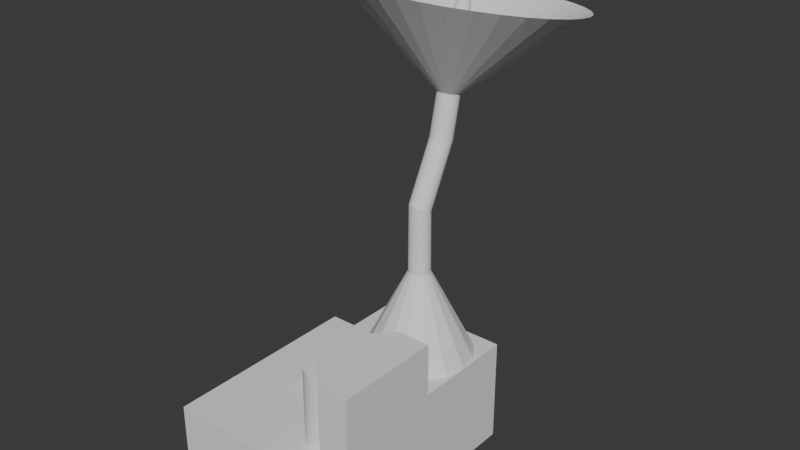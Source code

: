 # Source: Transmitter.blend  (saved by Blender 4.1.23; exported with 4.5.12 LTS)
import bpy
from mathutils import Matrix  # noqa: F401  (used for matrix-valued properties, if any)

bpy.ops.wm.read_factory_settings(use_empty=True)
scene = bpy.context.scene
scene.name = 'Scene'

# ---- collections
col_collection = bpy.data.collections.new('Collection'); scene.collection.children.link(col_collection)

# ---- world
world_world = bpy.data.worlds.new('World'); scene.world = world_world
world_world.use_nodes = True; world_world.node_tree.nodes.clear()
_N = world_world.node_tree.nodes; _L = world_world.node_tree.links
n0 = _N.new('ShaderNodeOutputWorld'); n0.name = 'World Output'; n0.location = (300, 300)
n1 = _N.new('ShaderNodeBackground'); n1.name = 'Background'; n1.location = (10, 300)
n1.inputs[0].default_value = (0.05088, 0.05088, 0.05088, 1.0)
_L.new(n1.outputs[0], n0.inputs[0])
n0.is_active_output = True
world_world.color = (0.05088, 0.05088, 0.05088)
world_world.use_sun_shadow = False
world_world.sun_shadow_jitter_overblur = 0.0

# ---- meshes
me_cube_001 = bpy.data.meshes.new('Cube.001')
me_cube_001.from_pydata([(-1.0, -1.0, 0.0), (-1.0, -1.0, 0.5), (-1.0, 1.0, 0.0), (-1.0, 1.0, 0.5), (1.0, -1.0, 0.0), (1.0, -1.0, 0.5), (1.0, 1.0, 0.0), (1.0, 1.0, 0.5), (-1.0, 0.0, 0.5), (0.0, 1.0, 0.5), (1.0, 0.0, 0.5), (0.0, -1.0, 0.5), (0.0, 0.0, 0.5), (0.0, 1.0, 1.0), (1.0, 1.0, 1.0), (1.0, 0.0, 1.0), (0.0, 0.0, 1.0), (0.7, -1.0, 0.5), (0.7, 0.0, 0.5), (1.0, 0.0, 1.5), (1.0, -1.0, 1.5), (0.7, 0.0, 1.5), (0.7, -1.0, 1.5), (0.7, -1.0, 1.3), (0.7, 0.0, 1.3), (1.0, 0.0, 1.3), (1.0, -1.0, 1.3), (0.2, -0.5, 1.5), (0.2, -0.5, 1.3), (0.5, 1.0, 1.0), (0.6913, 0.9619, 1.0), (0.8536, 0.8536, 1.0), (0.9619, 0.6913, 1.0), (1.0, 0.5, 1.0), (0.9619, 0.3087, 1.0), (0.8536, 0.1464, 1.0), (0.6913, 0.03806, 1.0), (0.5, 0.0, 1.0), (0.3087, 0.03806, 1.0), (0.1464, 0.1464, 1.0), (0.03806, 0.3087, 1.0), (0.0, 0.5, 1.0), (0.03806, 0.6913, 1.0), (0.1464, 0.8536, 1.0), (0.3087, 0.9619, 1.0), (0.5, 0.5, 1.7), (0.5, 1.0, 1.0), (0.6913, 0.9619, 1.0), (0.8536, 0.8536, 1.0), (0.9619, 0.6913, 1.0), (1.0, 0.5, 1.0), (0.9619, 0.3087, 1.0), (0.8536, 0.1464, 1.0), (0.6913, 0.03806, 1.0), (0.5, 0.0, 1.0), (0.3087, 0.03806, 1.0), (0.1464, 0.1464, 1.0), (0.03806, 0.3087, 1.0), (0.0, 0.5, 1.0), (0.03806, 0.6913, 1.0), (0.1464, 0.8536, 1.0), (0.3087, 0.9619, 1.0), (0.5383, 0.5924, 1.8), (0.6913, 0.9619, 1.0), (0.5, 0.6, 1.8), (0.5, 1.0, 1.0), (0.5707, 0.5707, 1.8), (0.8536, 0.8536, 1.0), (0.5924, 0.5383, 1.8), (0.9619, 0.6913, 1.0), (0.6, 0.5, 1.8), (1.0, 0.5, 1.0), (0.5924, 0.4617, 1.8), (0.9619, 0.3087, 1.0), (0.5707, 0.4293, 1.8), (0.8536, 0.1464, 1.0), (0.5383, 0.4076, 1.8), (0.6913, 0.03806, 1.0), (0.5, 0.4, 1.8), (0.5, 0.0, 1.0), (0.4617, 0.4076, 1.8), (0.3087, 0.03806, 1.0), (0.4293, 0.4293, 1.8), (0.1464, 0.1464, 1.0), (0.4076, 0.4617, 1.8), (0.03806, 0.3087, 1.0), (0.4, 0.5, 1.8), (0.0, 0.5, 1.0), (0.4076, 0.5383, 1.8), (0.03806, 0.6913, 1.0), (0.4293, 0.5707, 1.8), (0.1464, 0.8536, 1.0), (0.4617, 0.5924, 1.8), (0.3087, 0.9619, 1.0)], [], [(0, 1, 8, 3, 2), (2, 3, 9, 7, 6), (6, 7, 10, 5, 4), (4, 5, 17, 11, 1, 0), (2, 6, 4, 0), (12, 8, 1, 11), (18, 12, 11, 17), (9, 12, 16, 13), (9, 3, 8, 12), (14, 13, 16, 15), (12, 18, 10, 15, 16), (10, 7, 14, 15), (7, 9, 13, 14), (19, 21, 27, 22, 20), (25, 24, 21, 19), (23, 26, 20, 22), (26, 25, 19, 20), (5, 10, 25, 26), (17, 5, 26, 23), (10, 18, 24, 25), (17, 23, 24, 18), (28, 23, 22, 27), (24, 28, 27, 21), (28, 24, 23), (65, 46, 47, 63), (63, 47, 48, 67), (67, 48, 49, 69), (69, 49, 50, 71), (71, 50, 51, 73), (73, 51, 52, 75), (75, 52, 53, 77), (77, 53, 54, 79), (79, 54, 55, 81), (81, 55, 56, 83), (83, 56, 57, 85), (85, 57, 58, 87), (87, 58, 59, 89), (89, 59, 60, 91), (29, 30, 31, 32, 33, 34, 35, 36, 37, 38, 39, 40, 41, 42, 43, 44), (91, 60, 61, 93), (93, 61, 46, 65), (46, 64, 62, 47), (47, 62, 66, 48), (48, 66, 68, 49), (49, 68, 70, 50), (50, 70, 72, 51), (51, 72, 74, 52), (52, 74, 76, 53), (53, 76, 78, 54), (54, 78, 80, 55), (55, 80, 82, 56), (56, 82, 84, 57), (57, 84, 86, 58), (58, 86, 88, 59), (59, 88, 90, 60), (60, 90, 92, 61), (61, 92, 64, 46), (62, 45, 66), (29, 65, 63, 30), (44, 93, 65, 29), (64, 45, 62), (66, 45, 68), (30, 63, 67, 31), (68, 45, 70), (31, 67, 69, 32), (70, 45, 72), (32, 69, 71, 33), (72, 45, 74), (33, 71, 73, 34), (74, 45, 76), (34, 73, 75, 35), (76, 45, 78), (35, 75, 77, 36), (78, 45, 80), (36, 77, 79, 37), (80, 45, 82), (37, 79, 81, 38), (82, 45, 84), (38, 81, 83, 39), (84, 45, 86), (39, 83, 85, 40), (86, 45, 88), (40, 85, 87, 41), (88, 45, 90), (41, 87, 89, 42), (90, 45, 92), (42, 89, 91, 43), (92, 45, 64), (43, 91, 93, 44)])
_uv = me_cube_001.uv_layers.new(name='UVMap')
_uv.uv.foreach_set('vector', [0.375, 0.0, 0.625, 0.0, 0.625, 0.125, 0.625, 0.25, 0.375, 0.25, 0.375, 0.25, 0.625, 0.25, 0.625, 0.375, 0.625, 0.5, 0.375, 0.5, 0.375, 0.5, 0.625, 0.5, 0.625, 0.625, 0.625, 0.75, 0.375, 0.75, 0.375, 0.75, 0.625, 0.75, 0.625, 0.8125, 0.625, 0.875, 0.625, 1.0, 0.375, 1.0, 0.125, 0.5, 0.375, 0.5, 0.375, 0.75, 0.125, 0.75, 0.75, 0.625, 0.875, 0.625, 0.875, 0.75, 0.75, 0.75, 0.6875, 0.625, 0.75, 0.625, 0.75, 0.75, 0.6875, 0.75, 0.75, 0.5, 0.75, 0.625, 0.75, 0.625, 0.75, 0.5, 0.75, 0.5, 0.875, 0.5, 0.875, 0.625, 0.75, 0.625, 0.625, 0.5, 0.75, 0.5, 0.75, 0.625, 0.625, 0.625, 0.75, 0.625, 0.6875, 0.625, 0.625, 0.625, 0.625, 0.625, 0.75, 0.625, 0.625, 0.625, 0.625, 0.5, 0.625, 0.5, 0.625, 0.625, 0.625, 0.5, 0.625, 0.375, 0.625, 0.375, 0.625, 0.5, 0.625, 0.625, 0.6875, 0.625, 0.6875, 0.6875, 0.6875, 0.75, 0.625, 0.75, 0.625, 0.625, 0.6875, 0.625, 0.6875, 0.625, 0.625, 0.625, 0.625, 0.8125, 0.625, 0.75, 0.625, 0.75, 0.625, 0.8125, 0.625, 0.75, 0.625, 0.625, 0.625, 0.625, 0.625, 0.75, 0.625, 0.75, 0.625, 0.625, 0.625, 0.625, 0.625, 0.75, 0.625, 0.8125, 0.625, 0.75, 0.625, 0.75, 0.625, 0.8125, 0.625, 0.625, 0.6875, 0.625, 0.6875, 0.625, 0.625, 0.625, 0.625, 0.8125, 0.625, 0.8125, 0.6875, 0.625, 0.6875, 0.625, 0.6875, 0.6875, 0.6875, 0.75, 0.6875, 0.75, 0.6875, 0.6875, 0.6875, 0.625, 0.6875, 0.6875, 0.6875, 0.6875, 0.6875, 0.625, 0.6875, 0.6875, 0.6875, 0.625, 0.6875, 0.75, 0.25, 0.49, 0.25, 0.49, 0.3418, 0.4717, 0.3418, 0.4717, 0.3418, 0.4717, 0.3418, 0.4717, 0.4197, 0.4197, 0.4197, 0.4197, 0.4197, 0.4197, 0.4197, 0.4197, 0.4717, 0.3418, 0.4717, 0.3418, 0.4717, 0.3418, 0.4717, 0.3418, 0.49, 0.25, 0.49, 0.25, 0.49, 0.25, 0.49, 0.25, 0.4717, 0.1582, 0.4717, 0.1582, 0.4717, 0.1582, 0.4717, 0.1582, 0.4197, 0.08029, 0.4197, 0.08029, 0.4197, 0.08029, 0.4197, 0.08029, 0.3418, 0.02827, 0.3418, 0.02827, 0.3418, 0.02827, 0.3418, 0.02827, 0.25, 0.01, 0.25, 0.01, 0.25, 0.01, 0.25, 0.01, 0.1582, 0.02827, 0.1582, 0.02827, 0.1582, 0.02827, 0.1582, 0.02827, 0.08029, 0.08029, 0.08029, 0.08029, 0.08029, 0.08029, 0.08029, 0.08029, 0.02827, 0.1582, 0.02827, 0.1582, 0.02827, 0.1582, 0.02827, 0.1582, 0.01, 0.25, 0.01, 0.25, 0.01, 0.25, 0.01, 0.25, 0.02827, 0.3418, 0.02827, 0.3418, 0.02827, 0.3418, 0.02827, 0.3418, 0.08029, 0.4197, 0.08029, 0.4197, 0.75, 0.49, 0.8418, 0.4717, 0.9197, 0.4197, 0.9717, 0.3418, 0.99, 0.25, 0.9717, 0.1582, 0.9197, 0.08029, 0.8418, 0.02827, 0.75, 0.01, 0.6582, 0.02827, 0.5803, 0.08029, 0.5283, 0.1582, 0.51, 0.25, 0.5283, 0.3418, 0.5803, 0.4197, 0.6582, 0.4717, 0.08029, 0.4197, 0.08029, 0.4197, 0.1582, 0.4717, 0.1582, 0.4717, 0.1582, 0.4717, 0.1582, 0.4717, 0.25, 0.49, 0.25, 0.49, 0.25, 0.49, 0.25, 0.298, 0.2684, 0.2943, 0.3418, 0.4717, 0.3418, 0.4717, 0.2684, 0.2943, 0.2839, 0.2839, 0.4197, 0.4197, 0.4197, 0.4197, 0.2839, 0.2839, 0.2943, 0.2684, 0.4717, 0.3418, 0.4717, 0.3418, 0.2943, 0.2684, 0.298, 0.25, 0.49, 0.25, 0.49, 0.25, 0.298, 0.25, 0.2943, 0.2316, 0.4717, 0.1582, 0.4717, 0.1582, 0.2943, 0.2316, 0.2839, 0.2161, 0.4197, 0.08029, 0.4197, 0.08029, 0.2839, 0.2161, 0.2684, 0.2057, 0.3418, 0.02827, 0.3418, 0.02827, 0.2684, 0.2057, 0.25, 0.202, 0.25, 0.01, 0.25, 0.01, 0.25, 0.202, 0.2316, 0.2057, 0.1582, 0.02827, 0.1582, 0.02827, 0.2316, 0.2057, 0.2161, 0.2161, 0.08029, 0.08029, 0.08029, 0.08029, 0.2161, 0.2161, 0.2057, 0.2316, 0.02827, 0.1582, 0.02827, 0.1582, 0.2057, 0.2316, 0.202, 0.25, 0.01, 0.25, 0.01, 0.25, 0.202, 0.25, 0.2057, 0.2684, 0.02827, 0.3418, 0.02827, 0.3418, 0.2057, 0.2684, 0.2161, 0.2839, 0.08029, 0.4197, 0.08029, 0.4197, 0.2161, 0.2839, 0.2316, 0.2943, 0.1582, 0.4717, 0.1582, 0.4717, 0.2316, 0.2943, 0.25, 0.298, 0.25, 0.49, 0.2684, 0.2943, 0.25, 0.25, 0.2839, 0.2839, 0.75, 0.49, 0.75, 0.49, 0.8418, 0.4717, 0.8418, 0.4717, 0.6582, 0.4717, 0.6582, 0.4717, 0.75, 0.49, 0.75, 0.49, 0.25, 0.298, 0.25, 0.25, 0.2684, 0.2943, 0.2839, 0.2839, 0.25, 0.25, 0.2943, 0.2684, 0.8418, 0.4717, 0.8418, 0.4717, 0.9197, 0.4197, 0.9197, 0.4197, 0.2943, 0.2684, 0.25, 0.25, 0.298, 0.25, 0.9197, 0.4197, 0.9197, 0.4197, 0.9717, 0.3418, 0.9717, 0.3418, 0.298, 0.25, 0.25, 0.25, 0.2943, 0.2316, 0.9717, 0.3418, 0.9717, 0.3418, 0.99, 0.25, 0.99, 0.25, 0.2943, 0.2316, 0.25, 0.25, 0.2839, 0.2161, 0.99, 0.25, 0.99, 0.25, 0.9717, 0.1582, 0.9717, 0.1582, 0.2839, 0.2161, 0.25, 0.25, 0.2684, 0.2057, 0.9717, 0.1582, 0.9717, 0.1582, 0.9197, 0.08029, 0.9197, 0.08029, 0.2684, 0.2057, 0.25, 0.25, 0.25, 0.202, 0.9197, 0.08029, 0.9197, 0.08029, 0.8418, 0.02827, 0.8418, 0.02827, 0.25, 0.202, 0.25, 0.25, 0.2316, 0.2057, 0.8418, 0.02827, 0.8418, 0.02827, 0.75, 0.01, 0.75, 0.01, 0.2316, 0.2057, 0.25, 0.25, 0.2161, 0.2161, 0.75, 0.01, 0.75, 0.01, 0.6582, 0.02827, 0.6582, 0.02827, 0.2161, 0.2161, 0.25, 0.25, 0.2057, 0.2316, 0.6582, 0.02827, 0.6582, 0.02827, 0.5803, 0.08029, 0.5803, 0.08029, 0.2057, 0.2316, 0.25, 0.25, 0.202, 0.25, 0.5803, 0.08029, 0.5803, 0.08029, 0.5283, 0.1582, 0.5283, 0.1582, 0.202, 0.25, 0.25, 0.25, 0.2057, 0.2684, 0.5283, 0.1582, 0.5283, 0.1582, 0.51, 0.25, 0.51, 0.25, 0.2057, 0.2684, 0.25, 0.25, 0.2161, 0.2839, 0.51, 0.25, 0.51, 0.25, 0.5283, 0.3418, 0.5283, 0.3418, 0.2161, 0.2839, 0.25, 0.25, 0.2316, 0.2943, 0.5283, 0.3418, 0.5283, 0.3418, 0.5803, 0.4197, 0.5803, 0.4197, 0.2316, 0.2943, 0.25, 0.25, 0.25, 0.298, 0.5803, 0.4197, 0.5803, 0.4197, 0.6582, 0.4717, 0.6582, 0.4717])
me_cube_001.update()
me_cube_002 = bpy.data.meshes.new('Cube.002')
me_cube_002.from_pydata([(0.0, -0.5, 0.0), (0.3, -0.5, 0.5), (0.0, 0.5, 0.0), (0.3, 0.5, 0.5), (0.5, -0.5, 0.0), (0.5, -0.5, 0.5), (0.5, 0.5, 0.0), (0.5, 0.5, 0.5)], [], [(0, 1, 3, 2), (2, 3, 7, 6), (6, 7, 5, 4), (4, 5, 1, 0), (2, 6, 4, 0), (7, 3, 1, 5)])
_uv = me_cube_002.uv_layers.new(name='UVMap')
_uv.uv.foreach_set('vector', [0.375, 0.0, 0.625, 0.0, 0.625, 0.25, 0.375, 0.25, 0.375, 0.25, 0.625, 0.25, 0.625, 0.5, 0.375, 0.5, 0.375, 0.5, 0.625, 0.5, 0.625, 0.75, 0.375, 0.75, 0.375, 0.75, 0.625, 0.75, 0.625, 1.0, 0.375, 1.0, 0.125, 0.5, 0.375, 0.5, 0.375, 0.75, 0.125, 0.75, 0.625, 0.5, 0.875, 0.5, 0.875, 0.75, 0.625, 0.75])
me_cube_002.update()
me_cylinder = bpy.data.meshes.new('Cylinder')
me_cylinder.from_pydata([(0.0, 0.1, 0.0), (0.007638, 0.09071, 0.5586), (0.01951, 0.09808, 0.0), (0.02694, 0.08738, 0.5595), (0.03827, 0.09239, 0.0), (0.0452, 0.08069, 0.562), (0.05556, 0.08315, 0.0), (0.06172, 0.0709, 0.5659), (0.07071, 0.07071, 0.0), (0.07588, 0.05839, 0.5711), (0.08315, 0.05556, 0.0), (0.08711, 0.04363, 0.5775), (0.09239, 0.03827, 0.0), (0.095, 0.0272, 0.5847), (0.09808, 0.01951, 0.0), (0.09924, 0.009715, 0.5925), (0.1, 0.0, 0.0), (0.09967, -0.008139, 0.6006), (0.09808, -0.01951, 0.0), (0.09626, -0.02568, 0.6086), (0.09239, -0.03827, 0.0), (0.08916, -0.04223, 0.6163), (0.08315, -0.05556, 0.0), (0.07863, -0.05717, 0.6235), (0.07071, -0.07071, 0.0), (0.06507, -0.0699, 0.6297), (0.05556, -0.08315, 0.0), (0.04902, -0.07995, 0.6347), (0.03827, -0.09239, 0.0), (0.03108, -0.08692, 0.6384), (0.01951, -0.09808, 0.0), (0.01195, -0.09056, 0.6407), (0.0, -0.1, 0.0), (-0.007638, -0.09071, 0.6414), (-0.01951, -0.09808, 0.0), (-0.02694, -0.08738, 0.6405), (-0.03827, -0.09239, 0.0), (-0.0452, -0.08069, 0.638), (-0.05556, -0.08315, 0.0), (-0.06172, -0.0709, 0.6341), (-0.07071, -0.07071, 0.0), (-0.07588, -0.05839, 0.6289), (-0.08315, -0.05556, 0.0), (-0.08711, -0.04363, 0.6225), (-0.09239, -0.03827, 0.0), (-0.095, -0.0272, 0.6153), (-0.09808, -0.01951, 0.0), (-0.09924, -0.009715, 0.6075), (-0.1, 0.0, 0.0), (-0.09967, 0.008138, 0.5994), (-0.09808, 0.01951, 0.0), (-0.09626, 0.02568, 0.5914), (-0.09239, 0.03827, 0.0), (-0.08916, 0.04223, 0.5837), (-0.08315, 0.05556, 0.0), (-0.07863, 0.05716, 0.5765), (-0.07071, 0.07071, 0.0), (-0.06507, 0.0699, 0.5703), (-0.05556, 0.08315, 0.0), (-0.04902, 0.07995, 0.5653), (-0.03827, 0.09239, 0.0), (-0.03108, 0.08692, 0.5616), (-0.01951, 0.09808, 0.0), (-0.01195, 0.09056, 0.5593), (0.02628, 0.3472, 1.13), (0.04554, 0.3436, 1.131), (0.06371, 0.3363, 1.132), (0.08009, 0.3257, 1.134), (0.09407, 0.3122, 1.136), (0.1051, 0.2963, 1.139), (0.1128, 0.2786, 1.143), (0.1167, 0.2598, 1.147), (0.1169, 0.2406, 1.151), (0.1132, 0.2217, 1.155), (0.1059, 0.2039, 1.158), (0.09515, 0.1879, 1.162), (0.0814, 0.1743, 1.165), (0.0652, 0.1635, 1.167), (0.04716, 0.1561, 1.169), (0.02797, 0.1523, 1.17), (0.008366, 0.1522, 1.171), (-0.01089, 0.1558, 1.17), (-0.02906, 0.1631, 1.169), (-0.04545, 0.1737, 1.167), (-0.05943, 0.1872, 1.165), (-0.07045, 0.2031, 1.162), (-0.07811, 0.2208, 1.158), (-0.08209, 0.2396, 1.154), (-0.08226, 0.2588, 1.151), (-0.0786, 0.2777, 1.147), (-0.07125, 0.2955, 1.143), (-0.0605, 0.3115, 1.139), (-0.04676, 0.3251, 1.136), (-0.03055, 0.3359, 1.134), (-0.01251, 0.3433, 1.132), (0.00668, 0.3471, 1.131), (0.03351, 0.427, 1.519), (0.05276, 0.4234, 1.519), (0.07094, 0.4161, 1.521), (0.08732, 0.4055, 1.522), (0.1013, 0.392, 1.525), (0.1123, 0.3761, 1.528), (0.12, 0.3584, 1.532), (0.124, 0.3395, 1.535), (0.1241, 0.3203, 1.539), (0.1205, 0.3015, 1.543), (0.1131, 0.2837, 1.547), (0.1024, 0.2677, 1.55), (0.08863, 0.2541, 1.554), (0.07243, 0.2433, 1.556), (0.05439, 0.2359, 1.558), (0.03519, 0.232, 1.559), (0.0156, 0.232, 1.559), (-0.00366, 0.2356, 1.559), (-0.02183, 0.2429, 1.558), (-0.03822, 0.2535, 1.556), (-0.0522, 0.267, 1.553), (-0.06322, 0.2829, 1.55), (-0.07088, 0.3006, 1.547), (-0.07486, 0.3194, 1.543), (-0.07503, 0.3386, 1.539), (-0.07137, 0.3575, 1.535), (-0.06402, 0.3753, 1.531), (-0.05327, 0.3913, 1.528), (-0.03953, 0.4049, 1.525), (-0.02332, 0.4157, 1.522), (-0.005281, 0.4231, 1.521), (0.01391, 0.4269, 1.519), (0.0414, 0.5139, 1.868), (0.06356, 0.5097, 1.868), (0.08447, 0.5013, 1.869), (0.1033, 0.4891, 1.872), (0.1194, 0.4736, 1.874), (0.1321, 0.4553, 1.878), (0.1409, 0.4349, 1.882), (0.1455, 0.4132, 1.886), (0.1457, 0.3911, 1.891), (0.1415, 0.3695, 1.895), (0.133, 0.349, 1.9), (0.1206, 0.3306, 1.904), (0.1048, 0.3149, 1.907), (0.08619, 0.3025, 1.91), (0.06542, 0.294, 1.912), (0.04334, 0.2895, 1.914), (0.02078, 0.2894, 1.914), (-0.001371, 0.2936, 1.914), (-0.02228, 0.302, 1.912), (-0.04114, 0.3142, 1.91), (-0.05722, 0.3297, 1.907), (-0.06991, 0.3481, 1.904), (-0.07872, 0.3684, 1.9), (-0.0833, 0.3901, 1.895), (-0.0835, 0.4122, 1.891), (-0.07928, 0.4339, 1.886), (-0.07083, 0.4543, 1.882), (-0.05846, 0.4728, 1.878), (-0.04265, 0.4885, 1.874), (-0.024, 0.5008, 1.872), (-0.003237, 0.5094, 1.869), (0.01885, 0.5138, 1.868), (0.33, 1.459, 2.124), (0.1315, 1.497, 2.12), (0.5173, 1.384, 2.136), (0.6862, 1.275, 2.155), (0.8302, 1.136, 2.181), (0.9438, 0.9716, 2.213), (1.023, 0.7891, 2.249), (1.064, 0.5952, 2.288), (1.066, 0.3973, 2.329), (1.028, 0.203, 2.369), (0.9521, 0.01977, 2.408), (0.8413, -0.1453, 2.444), (0.6996, -0.2859, 2.476), (0.5326, -0.3966, 2.501), (0.3467, -0.4732, 2.521), (0.1489, -0.5128, 2.532), (-0.05308, -0.5137, 2.536), (-0.2515, -0.476, 2.532), (-0.4388, -0.4011, 2.52), (-0.6077, -0.292, 2.501), (-0.7517, -0.1527, 2.475), (-0.8654, 0.01135, 2.444), (-0.9443, 0.1938, 2.408), (-0.9853, 0.3878, 2.369), (-0.987, 0.5857, 2.328), (-0.9493, 0.7799, 2.287), (-0.8736, 0.9631, 2.248), (-0.7628, 1.128, 2.212), (-0.6212, 1.269, 2.181), (-0.4542, 1.38, 2.155), (-0.2682, 1.456, 2.136), (-0.07045, 1.496, 2.124), (0.2253, 1.08, 1.981), (0.0956, 1.105, 1.978), (0.3478, 1.031, 1.988), (0.4582, 0.9597, 2.001), (0.5524, 0.8686, 2.018), (0.6267, 0.7614, 2.039), (0.6782, 0.6421, 2.062), (0.7051, 0.5153, 2.088), (0.7062, 0.3859, 2.114), (0.6816, 0.2589, 2.141), (0.6321, 0.1391, 2.166), (0.5596, 0.03116, 2.19), (0.467, -0.06077, 2.21), (0.3578, -0.1332, 2.227), (0.2363, -0.1832, 2.24), (0.107, -0.2091, 2.247), (-0.02511, -0.2097, 2.25), (-0.1549, -0.1851, 2.247), (-0.2773, -0.1361, 2.24), (-0.3877, -0.06473, 2.227), (-0.4819, 0.02633, 2.21), (-0.5562, 0.1336, 2.189), (-0.6078, 0.2529, 2.166), (-0.6346, 0.3797, 2.14), (-0.6357, 0.5091, 2.114), (-0.6111, 0.6361, 2.087), (-0.5616, 0.7559, 2.062), (-0.4891, 0.8638, 2.038), (-0.3965, 0.9557, 2.018), (-0.2874, 1.028, 2.001), (-0.1658, 1.078, 1.988), (-0.03647, 1.104, 1.981), (0.04496, 0.5543, 2.508), (0.04989, 0.5534, 2.508), (0.05455, 0.5515, 2.508), (0.05874, 0.5488, 2.509), (0.06232, 0.5454, 2.509), (0.06515, 0.5413, 2.51), (0.06711, 0.5368, 2.511), (0.06813, 0.5319, 2.512), (0.06817, 0.527, 2.513), (0.06724, 0.5222, 2.514), (0.06535, 0.5176, 2.515), (0.0626, 0.5135, 2.516), (0.05908, 0.51, 2.517), (0.05493, 0.5073, 2.517), (0.05031, 0.5054, 2.518), (0.04539, 0.5044, 2.518), (0.04037, 0.5044, 2.518), (0.03544, 0.5053, 2.518), (0.03078, 0.5072, 2.518), (0.02658, 0.5099, 2.517), (0.023, 0.5133, 2.517), (0.02018, 0.5174, 2.516), (0.01822, 0.522, 2.515), (0.0172, 0.5268, 2.514), (0.01715, 0.5317, 2.513), (0.01809, 0.5365, 2.512), (0.01997, 0.5411, 2.511), (0.02273, 0.5452, 2.51), (0.02625, 0.5487, 2.509), (0.0304, 0.5514, 2.509), (0.03502, 0.5533, 2.508), (0.03994, 0.5543, 2.508)], [], [(0, 1, 3, 2), (2, 3, 5, 4), (4, 5, 7, 6), (6, 7, 9, 8), (8, 9, 11, 10), (10, 11, 13, 12), (12, 13, 15, 14), (14, 15, 17, 16), (16, 17, 19, 18), (18, 19, 21, 20), (20, 21, 23, 22), (22, 23, 25, 24), (24, 25, 27, 26), (26, 27, 29, 28), (28, 29, 31, 30), (30, 31, 33, 32), (32, 33, 35, 34), (34, 35, 37, 36), (36, 37, 39, 38), (38, 39, 41, 40), (40, 41, 43, 42), (42, 43, 45, 44), (44, 45, 47, 46), (46, 47, 49, 48), (48, 49, 51, 50), (50, 51, 53, 52), (52, 53, 55, 54), (54, 55, 57, 56), (56, 57, 59, 58), (58, 59, 61, 60), (21, 19, 73, 74), (60, 61, 63, 62), (62, 63, 1, 0), (0, 2, 4, 6, 8, 10, 12, 14, 16, 18, 20, 22, 24, 26, 28, 30, 32, 34, 36, 38, 40, 42, 44, 46, 48, 50, 52, 54, 56, 58, 60, 62), (75, 74, 106, 107), (39, 37, 82, 83), (57, 55, 91, 92), (13, 11, 69, 70), (31, 29, 78, 79), (49, 47, 87, 88), (5, 3, 65, 66), (23, 21, 74, 75), (41, 39, 83, 84), (59, 57, 92, 93), (15, 13, 70, 71), (33, 31, 79, 80), (51, 49, 88, 89), (7, 5, 66, 67), (25, 23, 75, 76), (43, 41, 84, 85), (61, 59, 93, 94), (17, 15, 71, 72), (35, 33, 80, 81), (53, 51, 89, 90), (9, 7, 67, 68), (27, 25, 76, 77), (45, 43, 85, 86), (63, 61, 94, 95), (19, 17, 72, 73), (37, 35, 81, 82), (55, 53, 90, 91), (11, 9, 68, 69), (29, 27, 77, 78), (47, 45, 86, 87), (3, 1, 64, 65), (1, 63, 95, 64), (110, 109, 173, 174), (89, 88, 120, 121), (76, 75, 107, 108), (90, 89, 121, 122), (77, 76, 108, 109), (91, 90, 122, 123), (78, 77, 109, 110), (65, 64, 96, 97), (92, 91, 123, 124), (79, 78, 110, 111), (66, 65, 97, 98), (93, 92, 124, 125), (80, 79, 111, 112), (67, 66, 98, 99), (94, 93, 125, 126), (81, 80, 112, 113), (68, 67, 99, 100), (95, 94, 126, 127), (82, 81, 113, 114), (69, 68, 100, 101), (64, 95, 127, 96), (83, 82, 114, 115), (70, 69, 101, 102), (84, 83, 115, 116), (71, 70, 102, 103), (85, 84, 116, 117), (72, 71, 103, 104), (86, 85, 117, 118), (73, 72, 104, 105), (87, 86, 118, 119), (74, 73, 105, 106), (88, 87, 119, 120), (141, 140, 236, 237), (97, 96, 161, 160), (124, 123, 187, 188), (111, 110, 174, 175), (98, 97, 160, 162), (125, 124, 188, 189), (112, 111, 175, 176), (99, 98, 162, 163), (126, 125, 189, 190), (113, 112, 176, 177), (100, 99, 163, 164), (127, 126, 190, 191), (114, 113, 177, 178), (101, 100, 164, 165), (96, 127, 191, 161), (115, 114, 178, 179), (102, 101, 165, 166), (116, 115, 179, 180), (103, 102, 166, 167), (117, 116, 180, 181), (104, 103, 167, 168), (118, 117, 181, 182), (105, 104, 168, 169), (119, 118, 182, 183), (106, 105, 169, 170), (120, 119, 183, 184), (107, 106, 170, 171), (121, 120, 184, 185), (108, 107, 171, 172), (122, 121, 185, 186), (109, 108, 172, 173), (123, 122, 186, 187), (193, 192, 160, 161), (192, 194, 162, 160), (194, 195, 163, 162), (195, 196, 164, 163), (196, 197, 165, 164), (197, 198, 166, 165), (198, 199, 167, 166), (199, 200, 168, 167), (200, 201, 169, 168), (201, 202, 170, 169), (202, 203, 171, 170), (203, 204, 172, 171), (204, 205, 173, 172), (205, 206, 174, 173), (206, 207, 175, 174), (207, 208, 176, 175), (208, 209, 177, 176), (209, 210, 178, 177), (210, 211, 179, 178), (211, 212, 180, 179), (212, 213, 181, 180), (213, 214, 182, 181), (214, 215, 183, 182), (215, 216, 184, 183), (216, 217, 185, 184), (217, 218, 186, 185), (218, 219, 187, 186), (219, 220, 188, 187), (220, 221, 189, 188), (221, 222, 190, 189), (222, 223, 191, 190), (223, 193, 161, 191), (128, 129, 192, 193), (129, 130, 194, 192), (130, 131, 195, 194), (131, 132, 196, 195), (132, 133, 197, 196), (133, 134, 198, 197), (134, 135, 199, 198), (135, 136, 200, 199), (136, 137, 201, 200), (137, 138, 202, 201), (138, 139, 203, 202), (139, 140, 204, 203), (140, 141, 205, 204), (141, 142, 206, 205), (142, 143, 207, 206), (143, 144, 208, 207), (144, 145, 209, 208), (145, 146, 210, 209), (146, 147, 211, 210), (147, 148, 212, 211), (148, 149, 213, 212), (149, 150, 214, 213), (150, 151, 215, 214), (151, 152, 216, 215), (152, 153, 217, 216), (153, 154, 218, 217), (154, 155, 219, 218), (155, 156, 220, 219), (156, 157, 221, 220), (157, 158, 222, 221), (158, 159, 223, 222), (159, 128, 193, 223), (225, 224, 255, 254, 253, 252, 251, 250, 249, 248, 247, 246, 245, 244, 243, 242, 241, 240, 239, 238, 237, 236, 235, 234, 233, 232, 231, 230, 229, 228, 227, 226), (155, 154, 250, 251), (142, 141, 237, 238), (129, 128, 224, 225), (156, 155, 251, 252), (143, 142, 238, 239), (130, 129, 225, 226), (157, 156, 252, 253), (144, 143, 239, 240), (131, 130, 226, 227), (158, 157, 253, 254), (145, 144, 240, 241), (132, 131, 227, 228), (159, 158, 254, 255), (146, 145, 241, 242), (133, 132, 228, 229), (128, 159, 255, 224), (147, 146, 242, 243), (134, 133, 229, 230), (148, 147, 243, 244), (135, 134, 230, 231), (149, 148, 244, 245), (136, 135, 231, 232), (150, 149, 245, 246), (137, 136, 232, 233), (151, 150, 246, 247), (138, 137, 233, 234), (152, 151, 247, 248), (139, 138, 234, 235), (153, 152, 248, 249), (140, 139, 235, 236), (154, 153, 249, 250)])
_uv = me_cylinder.uv_layers.new(name='UVMap')
_uv.uv.foreach_set('vector', [1.0, 0.5, 1.0, 1.0, 0.9688, 1.0, 0.9688, 0.5, 0.9688, 0.5, 0.9688, 1.0, 0.9375, 1.0, 0.9375, 0.5, 0.9375, 0.5, 0.9375, 1.0, 0.9062, 1.0, 0.9062, 0.5, 0.9062, 0.5, 0.9062, 1.0, 0.875, 1.0, 0.875, 0.5, 0.875, 0.5, 0.875, 1.0, 0.8438, 1.0, 0.8438, 0.5, 0.8438, 0.5, 0.8438, 1.0, 0.8125, 1.0, 0.8125, 0.5, 0.8125, 0.5, 0.8125, 1.0, 0.7812, 1.0, 0.7812, 0.5, 0.7812, 0.5, 0.7812, 1.0, 0.75, 1.0, 0.75, 0.5, 0.75, 0.5, 0.75, 1.0, 0.7188, 1.0, 0.7188, 0.5, 0.7188, 0.5, 0.7188, 1.0, 0.6875, 1.0, 0.6875, 0.5, 0.6875, 0.5, 0.6875, 1.0, 0.6562, 1.0, 0.6562, 0.5, 0.6562, 0.5, 0.6562, 1.0, 0.625, 1.0, 0.625, 0.5, 0.625, 0.5, 0.625, 1.0, 0.5938, 1.0, 0.5938, 0.5, 0.5938, 0.5, 0.5938, 1.0, 0.5625, 1.0, 0.5625, 0.5, 0.5625, 0.5, 0.5625, 1.0, 0.5312, 1.0, 0.5312, 0.5, 0.5312, 0.5, 0.5312, 1.0, 0.5, 1.0, 0.5, 0.5, 0.5, 0.5, 0.5, 1.0, 0.4688, 1.0, 0.4688, 0.5, 0.4688, 0.5, 0.4688, 1.0, 0.4375, 1.0, 0.4375, 0.5, 0.4375, 0.5, 0.4375, 1.0, 0.4062, 1.0, 0.4062, 0.5, 0.4062, 0.5, 0.4062, 1.0, 0.375, 1.0, 0.375, 0.5, 0.375, 0.5, 0.375, 1.0, 0.3438, 1.0, 0.3438, 0.5, 0.3438, 0.5, 0.3438, 1.0, 0.3125, 1.0, 0.3125, 0.5, 0.3125, 0.5, 0.3125, 1.0, 0.2812, 1.0, 0.2812, 0.5, 0.2812, 0.5, 0.2812, 1.0, 0.25, 1.0, 0.25, 0.5, 0.25, 0.5, 0.25, 1.0, 0.2188, 1.0, 0.2188, 0.5, 0.2188, 0.5, 0.2188, 1.0, 0.1875, 1.0, 0.1875, 0.5, 0.1875, 0.5, 0.1875, 1.0, 0.1562, 1.0, 0.1562, 0.5, 0.1562, 0.5, 0.1562, 1.0, 0.125, 1.0, 0.125, 0.5, 0.125, 0.5, 0.125, 1.0, 0.09375, 1.0, 0.09375, 0.5, 0.09375, 0.5, 0.09375, 1.0, 0.0625, 1.0, 0.0625, 0.5, 0.6875, 1.0, 0.7188, 1.0, 0.7188, 1.0, 0.6875, 1.0, 0.0625, 0.5, 0.0625, 1.0, 0.03125, 1.0, 0.03125, 0.5, 0.03125, 0.5, 0.03125, 1.0, 0.0, 1.0, 0.0, 0.5, 0.75, 0.49, 0.7968, 0.4854, 0.8418, 0.4717, 0.8833, 0.4496, 0.9197, 0.4197, 0.9496, 0.3833, 0.9717, 0.3418, 0.9854, 0.2968, 0.99, 0.25, 0.9854, 0.2032, 0.9717, 0.1582, 0.9496, 0.1167, 0.9197, 0.08029, 0.8833, 0.05045, 0.8418, 0.02827, 0.7968, 0.01461, 0.75, 0.01, 0.7032, 0.01461, 0.6582, 0.02827, 0.6167, 0.05045, 0.5803, 0.08029, 0.5504, 0.1167, 0.5283, 0.1582, 0.5146, 0.2032, 0.51, 0.25, 0.5146, 0.2968, 0.5283, 0.3418, 0.5504, 0.3833, 0.5803, 0.4197, 0.6167, 0.4496, 0.6582, 0.4717, 0.7032, 0.4854, 0.6562, 1.0, 0.6875, 1.0, 0.6875, 1.0, 0.6562, 1.0, 0.4062, 1.0, 0.4375, 1.0, 0.4375, 1.0, 0.4062, 1.0, 0.125, 1.0, 0.1562, 1.0, 0.1562, 1.0, 0.125, 1.0, 0.8125, 1.0, 0.8438, 1.0, 0.8438, 1.0, 0.8125, 1.0, 0.5312, 1.0, 0.5625, 1.0, 0.5625, 1.0, 0.5312, 1.0, 0.25, 1.0, 0.2812, 1.0, 0.2812, 1.0, 0.25, 1.0, 0.9375, 1.0, 0.9688, 1.0, 0.9688, 1.0, 0.9375, 1.0, 0.6562, 1.0, 0.6875, 1.0, 0.6875, 1.0, 0.6562, 1.0, 0.375, 1.0, 0.4062, 1.0, 0.4062, 1.0, 0.375, 1.0, 0.09375, 1.0, 0.125, 1.0, 0.125, 1.0, 0.09375, 1.0, 0.7812, 1.0, 0.8125, 1.0, 0.8125, 1.0, 0.7812, 1.0, 0.5, 1.0, 0.5312, 1.0, 0.5312, 1.0, 0.5, 1.0, 0.2188, 1.0, 0.25, 1.0, 0.25, 1.0, 0.2188, 1.0, 0.9062, 1.0, 0.9375, 1.0, 0.9375, 1.0, 0.9062, 1.0, 0.625, 1.0, 0.6562, 1.0, 0.6562, 1.0, 0.625, 1.0, 0.3438, 1.0, 0.375, 1.0, 0.375, 1.0, 0.3438, 1.0, 0.0625, 1.0, 0.09375, 1.0, 0.09375, 1.0, 0.0625, 1.0, 0.75, 1.0, 0.7812, 1.0, 0.7812, 1.0, 0.75, 1.0, 0.4688, 1.0, 0.5, 1.0, 0.5, 1.0, 0.4688, 1.0, 0.1875, 1.0, 0.2188, 1.0, 0.2188, 1.0, 0.1875, 1.0, 0.875, 1.0, 0.9062, 1.0, 0.9062, 1.0, 0.875, 1.0, 0.5938, 1.0, 0.625, 1.0, 0.625, 1.0, 0.5938, 1.0, 0.3125, 1.0, 0.3438, 1.0, 0.3438, 1.0, 0.3125, 1.0, 0.03125, 1.0, 0.0625, 1.0, 0.0625, 1.0, 0.03125, 1.0, 0.7188, 1.0, 0.75, 1.0, 0.75, 1.0, 0.7188, 1.0, 0.4375, 1.0, 0.4688, 1.0, 0.4688, 1.0, 0.4375, 1.0, 0.1562, 1.0, 0.1875, 1.0, 0.1875, 1.0, 0.1562, 1.0, 0.8438, 1.0, 0.875, 1.0, 0.875, 1.0, 0.8438, 1.0, 0.5625, 1.0, 0.5938, 1.0, 0.5938, 1.0, 0.5625, 1.0, 0.2812, 1.0, 0.3125, 1.0, 0.3125, 1.0, 0.2812, 1.0, 0.9688, 1.0, 1.0, 1.0, 1.0, 1.0, 0.9688, 1.0, 0.0, 1.0, 0.03125, 1.0, 0.03125, 1.0, 0.0, 1.0, 0.5625, 1.0, 0.5938, 1.0, 0.5938, 1.0, 0.5625, 1.0, 0.2188, 1.0, 0.25, 1.0, 0.25, 1.0, 0.2188, 1.0, 0.625, 1.0, 0.6562, 1.0, 0.6562, 1.0, 0.625, 1.0, 0.1875, 1.0, 0.2188, 1.0, 0.2188, 1.0, 0.1875, 1.0, 0.5938, 1.0, 0.625, 1.0, 0.625, 1.0, 0.5938, 1.0, 0.1562, 1.0, 0.1875, 1.0, 0.1875, 1.0, 0.1562, 1.0, 0.5625, 1.0, 0.5938, 1.0, 0.5938, 1.0, 0.5625, 1.0, 0.9688, 1.0, 1.0, 1.0, 1.0, 1.0, 0.9688, 1.0, 0.125, 1.0, 0.1562, 1.0, 0.1562, 1.0, 0.125, 1.0, 0.5312, 1.0, 0.5625, 1.0, 0.5625, 1.0, 0.5312, 1.0, 0.9375, 1.0, 0.9688, 1.0, 0.9688, 1.0, 0.9375, 1.0, 0.09375, 1.0, 0.125, 1.0, 0.125, 1.0, 0.09375, 1.0, 0.5, 1.0, 0.5312, 1.0, 0.5312, 1.0, 0.5, 1.0, 0.9062, 1.0, 0.9375, 1.0, 0.9375, 1.0, 0.9062, 1.0, 0.0625, 1.0, 0.09375, 1.0, 0.09375, 1.0, 0.0625, 1.0, 0.4688, 1.0, 0.5, 1.0, 0.5, 1.0, 0.4688, 1.0, 0.875, 1.0, 0.9062, 1.0, 0.9062, 1.0, 0.875, 1.0, 0.03125, 1.0, 0.0625, 1.0, 0.0625, 1.0, 0.03125, 1.0, 0.4375, 1.0, 0.4688, 1.0, 0.4688, 1.0, 0.4375, 1.0, 0.8438, 1.0, 0.875, 1.0, 0.875, 1.0, 0.8438, 1.0, 0.0, 1.0, 0.03125, 1.0, 0.03125, 1.0, 0.0, 1.0, 0.4062, 1.0, 0.4375, 1.0, 0.4375, 1.0, 0.4062, 1.0, 0.8125, 1.0, 0.8438, 1.0, 0.8438, 1.0, 0.8125, 1.0, 0.375, 1.0, 0.4062, 1.0, 0.4062, 1.0, 0.375, 1.0, 0.7812, 1.0, 0.8125, 1.0, 0.8125, 1.0, 0.7812, 1.0, 0.3438, 1.0, 0.375, 1.0, 0.375, 1.0, 0.3438, 1.0, 0.75, 1.0, 0.7812, 1.0, 0.7812, 1.0, 0.75, 1.0, 0.3125, 1.0, 0.3438, 1.0, 0.3438, 1.0, 0.3125, 1.0, 0.7188, 1.0, 0.75, 1.0, 0.75, 1.0, 0.7188, 1.0, 0.2812, 1.0, 0.3125, 1.0, 0.3125, 1.0, 0.2812, 1.0, 0.6875, 1.0, 0.7188, 1.0, 0.7188, 1.0, 0.6875, 1.0, 0.25, 1.0, 0.2812, 1.0, 0.2812, 1.0, 0.25, 1.0, 0.2649, 0.2277, 0.2689, 0.2311, 0.2689, 0.2311, 0.2649, 0.2277, 0.9688, 1.0, 1.0, 1.0, 1.0, 1.0, 0.9688, 1.0, 0.125, 1.0, 0.1562, 1.0, 0.1562, 1.0, 0.125, 1.0, 0.5312, 1.0, 0.5625, 1.0, 0.5625, 1.0, 0.5312, 1.0, 0.9375, 1.0, 0.9688, 1.0, 0.9688, 1.0, 0.9375, 1.0, 0.09375, 1.0, 0.125, 1.0, 0.125, 1.0, 0.09375, 1.0, 0.5, 1.0, 0.5312, 1.0, 0.5312, 1.0, 0.5, 1.0, 0.9062, 1.0, 0.9375, 1.0, 0.9375, 1.0, 0.9062, 1.0, 0.0625, 1.0, 0.09375, 1.0, 0.09375, 1.0, 0.0625, 1.0, 0.4688, 1.0, 0.5, 1.0, 0.5, 1.0, 0.4688, 1.0, 0.875, 1.0, 0.9062, 1.0, 0.9062, 1.0, 0.875, 1.0, 0.03125, 1.0, 0.0625, 1.0, 0.0625, 1.0, 0.03125, 1.0, 0.4375, 1.0, 0.4688, 1.0, 0.4688, 1.0, 0.4375, 1.0, 0.8438, 1.0, 0.875, 1.0, 0.875, 1.0, 0.8438, 1.0, 0.0, 1.0, 0.03125, 1.0, 0.03125, 1.0, 0.0, 1.0, 0.4062, 1.0, 0.4375, 1.0, 0.4375, 1.0, 0.4062, 1.0, 0.8125, 1.0, 0.8438, 1.0, 0.8438, 1.0, 0.8125, 1.0, 0.375, 1.0, 0.4062, 1.0, 0.4062, 1.0, 0.375, 1.0, 0.7812, 1.0, 0.8125, 1.0, 0.8125, 1.0, 0.7812, 1.0, 0.3438, 1.0, 0.375, 1.0, 0.375, 1.0, 0.3438, 1.0, 0.75, 1.0, 0.7812, 1.0, 0.7812, 1.0, 0.75, 1.0, 0.3125, 1.0, 0.3438, 1.0, 0.3438, 1.0, 0.3125, 1.0, 0.7188, 1.0, 0.75, 1.0, 0.75, 1.0, 0.7188, 1.0, 0.2812, 1.0, 0.3125, 1.0, 0.3125, 1.0, 0.2812, 1.0, 0.6875, 1.0, 0.7188, 1.0, 0.7188, 1.0, 0.6875, 1.0, 0.25, 1.0, 0.2812, 1.0, 0.2812, 1.0, 0.25, 1.0, 0.6562, 1.0, 0.6875, 1.0, 0.6875, 1.0, 0.6562, 1.0, 0.2188, 1.0, 0.25, 1.0, 0.25, 1.0, 0.2188, 1.0, 0.625, 1.0, 0.6562, 1.0, 0.6562, 1.0, 0.625, 1.0, 0.1875, 1.0, 0.2188, 1.0, 0.2188, 1.0, 0.1875, 1.0, 0.5938, 1.0, 0.625, 1.0, 0.625, 1.0, 0.5938, 1.0, 0.1562, 1.0, 0.1875, 1.0, 0.1875, 1.0, 0.1562, 1.0, 0.25, 0.4069, 0.2806, 0.4039, 0.2968, 0.4854, 0.25, 0.49, 0.2806, 0.4039, 0.31, 0.395, 0.3418, 0.4717, 0.2968, 0.4854, 0.31, 0.395, 0.3372, 0.3805, 0.3833, 0.4496, 0.3418, 0.4717, 0.3372, 0.3805, 0.361, 0.361, 0.4197, 0.4197, 0.3833, 0.4496, 0.361, 0.361, 0.3805, 0.3372, 0.4496, 0.3833, 0.4197, 0.4197, 0.3805, 0.3372, 0.395, 0.31, 0.4717, 0.3418, 0.4496, 0.3833, 0.395, 0.31, 0.4039, 0.2806, 0.4854, 0.2968, 0.4717, 0.3418, 0.4039, 0.2806, 0.4069, 0.25, 0.49, 0.25, 0.4854, 0.2968, 0.4069, 0.25, 0.4039, 0.2194, 0.4854, 0.2032, 0.49, 0.25, 0.4039, 0.2194, 0.395, 0.19, 0.4717, 0.1582, 0.4854, 0.2032, 0.395, 0.19, 0.3805, 0.1628, 0.4496, 0.1167, 0.4717, 0.1582, 0.3805, 0.1628, 0.361, 0.139, 0.4197, 0.08029, 0.4496, 0.1167, 0.361, 0.139, 0.3372, 0.1195, 0.3833, 0.05045, 0.4197, 0.08029, 0.3372, 0.1195, 0.31, 0.105, 0.3418, 0.02827, 0.3833, 0.05045, 0.31, 0.105, 0.2806, 0.0961, 0.2968, 0.01461, 0.3418, 0.02827, 0.2806, 0.0961, 0.25, 0.09309, 0.25, 0.01, 0.2968, 0.01461, 0.25, 0.09309, 0.2194, 0.0961, 0.2032, 0.01461, 0.25, 0.01, 0.2194, 0.0961, 0.19, 0.105, 0.1582, 0.02827, 0.2032, 0.01461, 0.19, 0.105, 0.1628, 0.1195, 0.1167, 0.05045, 0.1582, 0.02827, 0.1628, 0.1195, 0.139, 0.139, 0.08029, 0.08029, 0.1167, 0.05045, 0.139, 0.139, 0.1195, 0.1628, 0.05045, 0.1167, 0.08029, 0.08029, 0.1195, 0.1628, 0.105, 0.19, 0.02827, 0.1582, 0.05045, 0.1167, 0.105, 0.19, 0.0961, 0.2194, 0.01461, 0.2032, 0.02827, 0.1582, 0.0961, 0.2194, 0.09309, 0.25, 0.01, 0.25, 0.01461, 0.2032, 0.09309, 0.25, 0.0961, 0.2806, 0.01461, 0.2968, 0.01, 0.25, 0.0961, 0.2806, 0.105, 0.31, 0.02827, 0.3418, 0.01461, 0.2968, 0.105, 0.31, 0.1195, 0.3372, 0.05045, 0.3833, 0.02827, 0.3418, 0.1195, 0.3372, 0.139, 0.361, 0.08029, 0.4197, 0.05045, 0.3833, 0.139, 0.361, 0.1628, 0.3805, 0.1167, 0.4496, 0.08029, 0.4197, 0.1628, 0.3805, 0.19, 0.395, 0.1582, 0.4717, 0.1167, 0.4496, 0.19, 0.395, 0.2194, 0.4039, 0.2032, 0.4854, 0.1582, 0.4717, 0.2194, 0.4039, 0.25, 0.4069, 0.25, 0.49, 0.2032, 0.4854, 0.25, 0.2768, 0.2552, 0.2763, 0.2806, 0.4039, 0.25, 0.4069, 0.2552, 0.2763, 0.2603, 0.2748, 0.31, 0.395, 0.2806, 0.4039, 0.2603, 0.2748, 0.2649, 0.2723, 0.3372, 0.3805, 0.31, 0.395, 0.2649, 0.2723, 0.2689, 0.2689, 0.361, 0.361, 0.3372, 0.3805, 0.2689, 0.2689, 0.2723, 0.2649, 0.3805, 0.3372, 0.361, 0.361, 0.2723, 0.2649, 0.2748, 0.2603, 0.395, 0.31, 0.3805, 0.3372, 0.2748, 0.2603, 0.2763, 0.2552, 0.4039, 0.2806, 0.395, 0.31, 0.2763, 0.2552, 0.2768, 0.25, 0.4069, 0.25, 0.4039, 0.2806, 0.2768, 0.25, 0.2763, 0.2448, 0.4039, 0.2194, 0.4069, 0.25, 0.2763, 0.2448, 0.2748, 0.2397, 0.395, 0.19, 0.4039, 0.2194, 0.2748, 0.2397, 0.2723, 0.2351, 0.3805, 0.1628, 0.395, 0.19, 0.2723, 0.2351, 0.2689, 0.2311, 0.361, 0.139, 0.3805, 0.1628, 0.2689, 0.2311, 0.2649, 0.2277, 0.3372, 0.1195, 0.361, 0.139, 0.2649, 0.2277, 0.2603, 0.2252, 0.31, 0.105, 0.3372, 0.1195, 0.2603, 0.2252, 0.2552, 0.2237, 0.2806, 0.0961, 0.31, 0.105, 0.2552, 0.2237, 0.25, 0.2232, 0.25, 0.09309, 0.2806, 0.0961, 0.25, 0.2232, 0.2448, 0.2237, 0.2194, 0.0961, 0.25, 0.09309, 0.2448, 0.2237, 0.2397, 0.2252, 0.19, 0.105, 0.2194, 0.0961, 0.2397, 0.2252, 0.2351, 0.2277, 0.1628, 0.1195, 0.19, 0.105, 0.2351, 0.2277, 0.2311, 0.2311, 0.139, 0.139, 0.1628, 0.1195, 0.2311, 0.2311, 0.2277, 0.2351, 0.1195, 0.1628, 0.139, 0.139, 0.2277, 0.2351, 0.2252, 0.2397, 0.105, 0.19, 0.1195, 0.1628, 0.2252, 0.2397, 0.2237, 0.2448, 0.0961, 0.2194, 0.105, 0.19, 0.2237, 0.2448, 0.2232, 0.25, 0.09309, 0.25, 0.0961, 0.2194, 0.2232, 0.25, 0.2237, 0.2552, 0.0961, 0.2806, 0.09309, 0.25, 0.2237, 0.2552, 0.2252, 0.2603, 0.105, 0.31, 0.0961, 0.2806, 0.2252, 0.2603, 0.2277, 0.2649, 0.1195, 0.3372, 0.105, 0.31, 0.2277, 0.2649, 0.2311, 0.2689, 0.139, 0.361, 0.1195, 0.3372, 0.2311, 0.2689, 0.2351, 0.2723, 0.1628, 0.3805, 0.139, 0.361, 0.2351, 0.2723, 0.2397, 0.2748, 0.19, 0.395, 0.1628, 0.3805, 0.2397, 0.2748, 0.2448, 0.2763, 0.2194, 0.4039, 0.19, 0.395, 0.2448, 0.2763, 0.25, 0.2768, 0.25, 0.4069, 0.2194, 0.4039, 0.2552, 0.2763, 0.25, 0.2768, 0.2448, 0.2763, 0.2397, 0.2748, 0.2351, 0.2723, 0.2311, 0.2689, 0.2277, 0.2649, 0.2252, 0.2603, 0.2237, 0.2552, 0.2232, 0.25, 0.2237, 0.2448, 0.2252, 0.2397, 0.2277, 0.2351, 0.2311, 0.2311, 0.2351, 0.2277, 0.2397, 0.2252, 0.2448, 0.2237, 0.25, 0.2232, 0.2552, 0.2237, 0.2603, 0.2252, 0.2649, 0.2277, 0.2689, 0.2311, 0.2723, 0.2351, 0.2748, 0.2397, 0.2763, 0.2448, 0.2768, 0.25, 0.2763, 0.2552, 0.2748, 0.2603, 0.2723, 0.2649, 0.2689, 0.2689, 0.2649, 0.2723, 0.2603, 0.2748, 0.2277, 0.2649, 0.2252, 0.2603, 0.2252, 0.2603, 0.2277, 0.2649, 0.2603, 0.2252, 0.2649, 0.2277, 0.2649, 0.2277, 0.2603, 0.2252, 0.2552, 0.2763, 0.25, 0.2768, 0.25, 0.2768, 0.2552, 0.2763, 0.2311, 0.2689, 0.2277, 0.2649, 0.2277, 0.2649, 0.2311, 0.2689, 0.2552, 0.2237, 0.2603, 0.2252, 0.2603, 0.2252, 0.2552, 0.2237, 0.2603, 0.2748, 0.2552, 0.2763, 0.2552, 0.2763, 0.2603, 0.2748, 0.2351, 0.2723, 0.2311, 0.2689, 0.2311, 0.2689, 0.2351, 0.2723, 0.25, 0.2232, 0.2552, 0.2237, 0.2552, 0.2237, 0.25, 0.2232, 0.2649, 0.2723, 0.2603, 0.2748, 0.2603, 0.2748, 0.2649, 0.2723, 0.2397, 0.2748, 0.2351, 0.2723, 0.2351, 0.2723, 0.2397, 0.2748, 0.2448, 0.2237, 0.25, 0.2232, 0.25, 0.2232, 0.2448, 0.2237, 0.2689, 0.2689, 0.2649, 0.2723, 0.2649, 0.2723, 0.2689, 0.2689, 0.2448, 0.2763, 0.2397, 0.2748, 0.2397, 0.2748, 0.2448, 0.2763, 0.2397, 0.2252, 0.2448, 0.2237, 0.2448, 0.2237, 0.2397, 0.2252, 0.2723, 0.2649, 0.2689, 0.2689, 0.2689, 0.2689, 0.2723, 0.2649, 0.25, 0.2768, 0.2448, 0.2763, 0.2448, 0.2763, 0.25, 0.2768, 0.2351, 0.2277, 0.2397, 0.2252, 0.2397, 0.2252, 0.2351, 0.2277, 0.2748, 0.2603, 0.2723, 0.2649, 0.2723, 0.2649, 0.2748, 0.2603, 0.2311, 0.2311, 0.2351, 0.2277, 0.2351, 0.2277, 0.2311, 0.2311, 0.2763, 0.2552, 0.2748, 0.2603, 0.2748, 0.2603, 0.2763, 0.2552, 0.2277, 0.2351, 0.2311, 0.2311, 0.2311, 0.2311, 0.2277, 0.2351, 0.2768, 0.25, 0.2763, 0.2552, 0.2763, 0.2552, 0.2768, 0.25, 0.2252, 0.2397, 0.2277, 0.2351, 0.2277, 0.2351, 0.2252, 0.2397, 0.2763, 0.2448, 0.2768, 0.25, 0.2768, 0.25, 0.2763, 0.2448, 0.2237, 0.2448, 0.2252, 0.2397, 0.2252, 0.2397, 0.2237, 0.2448, 0.2748, 0.2397, 0.2763, 0.2448, 0.2763, 0.2448, 0.2748, 0.2397, 0.2232, 0.25, 0.2237, 0.2448, 0.2237, 0.2448, 0.2232, 0.25, 0.2723, 0.2351, 0.2748, 0.2397, 0.2748, 0.2397, 0.2723, 0.2351, 0.2237, 0.2552, 0.2232, 0.25, 0.2232, 0.25, 0.2237, 0.2552, 0.2689, 0.2311, 0.2723, 0.2351, 0.2723, 0.2351, 0.2689, 0.2311, 0.2252, 0.2603, 0.2237, 0.2552, 0.2237, 0.2552, 0.2252, 0.2603])
me_cylinder.update()
me_cylinder_001 = bpy.data.meshes.new('Cylinder.001')
me_cylinder_001.from_pydata([(0.0, 0.1889, 0.0), (2.345e-08, 0.06874, 0.7546), (0.03686, 0.1853, 0.0), (0.01341, 0.06742, 0.7546), (0.0723, 0.1746, 0.0), (0.0263, 0.0635, 0.7546), (0.105, 0.1571, 0.0), (0.03819, 0.05715, 0.7546), (0.1336, 0.1336, 0.0), (0.0486, 0.0486, 0.7546), (0.1571, 0.105, 0.0), (0.05715, 0.03819, 0.7546), (0.1746, 0.0723, 0.0), (0.0635, 0.0263, 0.7546), (0.1853, 0.03686, 0.0), (0.06742, 0.01341, 0.7546), (0.1889, 0.0, 0.0), (0.06874, 0.0, 0.7546), (0.1853, -0.03686, 0.0), (0.06742, -0.01341, 0.7546), (0.1746, -0.0723, 0.0), (0.0635, -0.0263, 0.7546), (0.1571, -0.105, 0.0), (0.05715, -0.03819, 0.7546), (0.1336, -0.1336, 0.0), (0.0486, -0.0486, 0.7546), (0.105, -0.1571, 0.0), (0.03819, -0.05715, 0.7546), (0.0723, -0.1746, 0.0), (0.0263, -0.0635, 0.7546), (0.03686, -0.1853, 0.0), (0.01341, -0.06742, 0.7546), (0.0, -0.1889, 0.0), (2.345e-08, -0.06874, 0.7546), (-0.03686, -0.1853, 0.0), (-0.01341, -0.06742, 0.7546), (-0.0723, -0.1746, 0.0), (-0.0263, -0.0635, 0.7546), (-0.105, -0.1571, 0.0), (-0.03819, -0.05715, 0.7546), (-0.1336, -0.1336, 0.0), (-0.0486, -0.0486, 0.7546), (-0.1571, -0.105, 0.0), (-0.05715, -0.03819, 0.7546), (-0.1746, -0.0723, 0.0), (-0.0635, -0.0263, 0.7546), (-0.1853, -0.03686, 0.0), (-0.06742, -0.01341, 0.7546), (-0.1889, 0.0, 0.0), (-0.06874, 0.0, 0.7546), (-0.1853, 0.03686, 0.0), (-0.06742, 0.01341, 0.7546), (-0.1746, 0.0723, 0.0), (-0.0635, 0.0263, 0.7546), (-0.1571, 0.105, 0.0), (-0.05715, 0.03819, 0.7546), (-0.1336, 0.1336, 0.0), (-0.0486, 0.0486, 0.7546), (-0.105, 0.1571, 0.0), (-0.03819, 0.05715, 0.7546), (-0.0723, 0.1746, 0.0), (-0.0263, 0.0635, 0.7546), (-0.03686, 0.1853, 0.0), (-0.01341, 0.06742, 0.7546), (0.03686, 0.1853, 0.7546), (0.0, 0.1889, 0.7546), (0.0723, 0.1746, 0.7546), (0.105, 0.1571, 0.7546), (0.1336, 0.1336, 0.7546), (0.1571, 0.105, 0.7546), (0.1746, 0.0723, 0.7546), (0.1853, 0.03686, 0.7546), (0.1889, 0.0, 0.7546), (0.1853, -0.03686, 0.7546), (0.1746, -0.0723, 0.7546), (0.1571, -0.105, 0.7546), (0.1336, -0.1336, 0.7546), (0.105, -0.1571, 0.7546), (0.0723, -0.1746, 0.7546), (0.03686, -0.1853, 0.7546), (0.0, -0.1889, 0.7546), (-0.03686, -0.1853, 0.7546), (-0.0723, -0.1746, 0.7546), (-0.105, -0.1571, 0.7546), (-0.1336, -0.1336, 0.7546), (-0.1571, -0.105, 0.7546), (-0.1746, -0.0723, 0.7546), (-0.1853, -0.03686, 0.7546), (-0.1889, 0.0, 0.7546), (-0.1853, 0.03686, 0.7546), (-0.1746, 0.0723, 0.7546), (-0.1571, 0.105, 0.7546), (-0.1336, 0.1336, 0.7546), (-0.105, 0.1571, 0.7546), (-0.0723, 0.1746, 0.7546), (-0.03686, 0.1853, 0.7546), (0.01341, 0.06742, 0.8), (-6.661e-08, 0.06874, 0.8), (0.0263, 0.0635, 0.8), (0.03819, 0.05715, 0.8), (0.0486, 0.0486, 0.8), (0.05715, 0.03819, 0.8), (0.0635, 0.0263, 0.8), (0.06742, 0.01341, 0.8), (0.06874, 0.0, 0.8), (0.06742, -0.01341, 0.8), (0.0635, -0.0263, 0.8), (0.05715, -0.03819, 0.8), (0.0486, -0.0486, 0.8), (0.03819, -0.05715, 0.8), (0.0263, -0.0635, 0.8), (0.01341, -0.06742, 0.8), (-6.661e-08, -0.06874, 0.8), (-0.01341, -0.06742, 0.8), (-0.0263, -0.0635, 0.8), (-0.03819, -0.05715, 0.8), (-0.0486, -0.0486, 0.8), (-0.05715, -0.03819, 0.8), (-0.0635, -0.0263, 0.8), (-0.06742, -0.01341, 0.8), (-0.06874, 0.0, 0.8), (-0.06742, 0.01341, 0.8), (-0.0635, 0.0263, 0.8), (-0.05715, 0.03819, 0.8), (-0.0486, 0.0486, 0.8), (-0.03819, 0.05715, 0.8), (-0.0263, 0.0635, 0.8), (-0.01341, 0.06742, 0.8)], [], [(0, 65, 64, 2), (2, 64, 66, 4), (4, 66, 67, 6), (6, 67, 68, 8), (8, 68, 69, 10), (10, 69, 70, 12), (12, 70, 71, 14), (14, 71, 72, 16), (16, 72, 73, 18), (18, 73, 74, 20), (20, 74, 75, 22), (22, 75, 76, 24), (24, 76, 77, 26), (26, 77, 78, 28), (28, 78, 79, 30), (30, 79, 80, 32), (32, 80, 81, 34), (34, 81, 82, 36), (36, 82, 83, 38), (38, 83, 84, 40), (40, 84, 85, 42), (42, 85, 86, 44), (44, 86, 87, 46), (46, 87, 88, 48), (48, 88, 89, 50), (50, 89, 90, 52), (52, 90, 91, 54), (54, 91, 92, 56), (56, 92, 93, 58), (58, 93, 94, 60), (47, 45, 118, 119), (60, 94, 95, 62), (62, 95, 65, 0), (0, 2, 4, 6, 8, 10, 12, 14, 16, 18, 20, 22, 24, 26, 28, 30, 32, 34, 36, 38, 40, 42, 44, 46, 48, 50, 52, 54, 56, 58, 60, 62), (1, 3, 64, 65), (3, 5, 66, 64), (5, 7, 67, 66), (7, 9, 68, 67), (9, 11, 69, 68), (11, 13, 70, 69), (13, 15, 71, 70), (15, 17, 72, 71), (17, 19, 73, 72), (19, 21, 74, 73), (21, 23, 75, 74), (23, 25, 76, 75), (25, 27, 77, 76), (27, 29, 78, 77), (29, 31, 79, 78), (31, 33, 80, 79), (33, 35, 81, 80), (35, 37, 82, 81), (37, 39, 83, 82), (39, 41, 84, 83), (41, 43, 85, 84), (43, 45, 86, 85), (45, 47, 87, 86), (47, 49, 88, 87), (49, 51, 89, 88), (51, 53, 90, 89), (53, 55, 91, 90), (55, 57, 92, 91), (57, 59, 93, 92), (59, 61, 94, 93), (61, 63, 95, 94), (63, 1, 65, 95), (96, 97, 127, 126, 125, 124, 123, 122, 121, 120, 119, 118, 117, 116, 115, 114, 113, 112, 111, 110, 109, 108, 107, 106, 105, 104, 103, 102, 101, 100, 99, 98), (21, 19, 105, 106), (49, 47, 119, 120), (23, 21, 106, 107), (51, 49, 120, 121), (25, 23, 107, 108), (53, 51, 121, 122), (27, 25, 108, 109), (55, 53, 122, 123), (29, 27, 109, 110), (3, 1, 97, 96), (57, 55, 123, 124), (31, 29, 110, 111), (5, 3, 96, 98), (59, 57, 124, 125), (33, 31, 111, 112), (7, 5, 98, 99), (61, 59, 125, 126), (35, 33, 112, 113), (9, 7, 99, 100), (63, 61, 126, 127), (37, 35, 113, 114), (11, 9, 100, 101), (1, 63, 127, 97), (39, 37, 114, 115), (13, 11, 101, 102), (41, 39, 115, 116), (15, 13, 102, 103), (43, 41, 116, 117), (17, 15, 103, 104), (45, 43, 117, 118), (19, 17, 104, 105)])
_uv = me_cylinder_001.uv_layers.new(name='UVMap')
_uv.uv.foreach_set('vector', [1.0, 0.5, 1.0, 1.0, 0.9688, 1.0, 0.9688, 0.5, 0.9688, 0.5, 0.9688, 1.0, 0.9375, 1.0, 0.9375, 0.5, 0.9375, 0.5, 0.9375, 1.0, 0.9062, 1.0, 0.9062, 0.5, 0.9062, 0.5, 0.9062, 1.0, 0.875, 1.0, 0.875, 0.5, 0.875, 0.5, 0.875, 1.0, 0.8438, 1.0, 0.8438, 0.5, 0.8438, 0.5, 0.8438, 1.0, 0.8125, 1.0, 0.8125, 0.5, 0.8125, 0.5, 0.8125, 1.0, 0.7812, 1.0, 0.7812, 0.5, 0.7812, 0.5, 0.7812, 1.0, 0.75, 1.0, 0.75, 0.5, 0.75, 0.5, 0.75, 1.0, 0.7188, 1.0, 0.7188, 0.5, 0.7188, 0.5, 0.7188, 1.0, 0.6875, 1.0, 0.6875, 0.5, 0.6875, 0.5, 0.6875, 1.0, 0.6562, 1.0, 0.6562, 0.5, 0.6562, 0.5, 0.6562, 1.0, 0.625, 1.0, 0.625, 0.5, 0.625, 0.5, 0.625, 1.0, 0.5938, 1.0, 0.5938, 0.5, 0.5938, 0.5, 0.5938, 1.0, 0.5625, 1.0, 0.5625, 0.5, 0.5625, 0.5, 0.5625, 1.0, 0.5312, 1.0, 0.5312, 0.5, 0.5312, 0.5, 0.5312, 1.0, 0.5, 1.0, 0.5, 0.5, 0.5, 0.5, 0.5, 1.0, 0.4688, 1.0, 0.4688, 0.5, 0.4688, 0.5, 0.4688, 1.0, 0.4375, 1.0, 0.4375, 0.5, 0.4375, 0.5, 0.4375, 1.0, 0.4062, 1.0, 0.4062, 0.5, 0.4062, 0.5, 0.4062, 1.0, 0.375, 1.0, 0.375, 0.5, 0.375, 0.5, 0.375, 1.0, 0.3438, 1.0, 0.3438, 0.5, 0.3438, 0.5, 0.3438, 1.0, 0.3125, 1.0, 0.3125, 0.5, 0.3125, 0.5, 0.3125, 1.0, 0.2812, 1.0, 0.2812, 0.5, 0.2812, 0.5, 0.2812, 1.0, 0.25, 1.0, 0.25, 0.5, 0.25, 0.5, 0.25, 1.0, 0.2188, 1.0, 0.2188, 0.5, 0.2188, 0.5, 0.2188, 1.0, 0.1875, 1.0, 0.1875, 0.5, 0.1875, 0.5, 0.1875, 1.0, 0.1562, 1.0, 0.1562, 0.5, 0.1562, 0.5, 0.1562, 1.0, 0.125, 1.0, 0.125, 0.5, 0.125, 0.5, 0.125, 1.0, 0.09375, 1.0, 0.09375, 0.5, 0.09375, 0.5, 0.09375, 1.0, 0.0625, 1.0, 0.0625, 0.5, 0.1594, 0.232, 0.1647, 0.2147, 0.1647, 0.2147, 0.1594, 0.232, 0.0625, 0.5, 0.0625, 1.0, 0.03125, 1.0, 0.03125, 0.5, 0.03125, 0.5, 0.03125, 1.0, 0.0, 1.0, 0.0, 0.5, 0.75, 0.49, 0.7968, 0.4854, 0.8418, 0.4717, 0.8833, 0.4496, 0.9197, 0.4197, 0.9496, 0.3833, 0.9717, 0.3418, 0.9854, 0.2968, 0.99, 0.25, 0.9854, 0.2032, 0.9717, 0.1582, 0.9496, 0.1167, 0.9197, 0.08029, 0.8833, 0.05045, 0.8418, 0.02827, 0.7968, 0.01461, 0.75, 0.01, 0.7032, 0.01461, 0.6582, 0.02827, 0.6167, 0.05045, 0.5803, 0.08029, 0.5504, 0.1167, 0.5283, 0.1582, 0.5146, 0.2032, 0.51, 0.25, 0.5146, 0.2968, 0.5283, 0.3418, 0.5504, 0.3833, 0.5803, 0.4197, 0.6167, 0.4496, 0.6582, 0.4717, 0.7032, 0.4854, 0.25, 0.3423, 0.268, 0.3406, 0.2968, 0.4854, 0.25, 0.49, 0.268, 0.3406, 0.2853, 0.3353, 0.3418, 0.4717, 0.2968, 0.4854, 0.2853, 0.3353, 0.3013, 0.3268, 0.3833, 0.4496, 0.3418, 0.4717, 0.3013, 0.3268, 0.3153, 0.3153, 0.4197, 0.4197, 0.3833, 0.4496, 0.3153, 0.3153, 0.3268, 0.3013, 0.4496, 0.3833, 0.4197, 0.4197, 0.3268, 0.3013, 0.3353, 0.2853, 0.4717, 0.3418, 0.4496, 0.3833, 0.3353, 0.2853, 0.3406, 0.268, 0.4854, 0.2968, 0.4717, 0.3418, 0.3406, 0.268, 0.3423, 0.25, 0.49, 0.25, 0.4854, 0.2968, 0.3423, 0.25, 0.3406, 0.232, 0.4854, 0.2032, 0.49, 0.25, 0.3406, 0.232, 0.3353, 0.2147, 0.4717, 0.1582, 0.4854, 0.2032, 0.3353, 0.2147, 0.3268, 0.1987, 0.4496, 0.1167, 0.4717, 0.1582, 0.3268, 0.1987, 0.3153, 0.1847, 0.4197, 0.08029, 0.4496, 0.1167, 0.3153, 0.1847, 0.3013, 0.1732, 0.3833, 0.05045, 0.4197, 0.08029, 0.3013, 0.1732, 0.2853, 0.1647, 0.3418, 0.02827, 0.3833, 0.05045, 0.2853, 0.1647, 0.268, 0.1594, 0.2968, 0.01461, 0.3418, 0.02827, 0.268, 0.1594, 0.25, 0.1577, 0.25, 0.01, 0.2968, 0.01461, 0.25, 0.1577, 0.232, 0.1594, 0.2032, 0.01461, 0.25, 0.01, 0.232, 0.1594, 0.2147, 0.1647, 0.1582, 0.02827, 0.2032, 0.01461, 0.2147, 0.1647, 0.1987, 0.1732, 0.1167, 0.05045, 0.1582, 0.02827, 0.1987, 0.1732, 0.1847, 0.1847, 0.08029, 0.08029, 0.1167, 0.05045, 0.1847, 0.1847, 0.1732, 0.1987, 0.05045, 0.1167, 0.08029, 0.08029, 0.1732, 0.1987, 0.1647, 0.2147, 0.02827, 0.1582, 0.05045, 0.1167, 0.1647, 0.2147, 0.1594, 0.232, 0.01461, 0.2032, 0.02827, 0.1582, 0.1594, 0.232, 0.1577, 0.25, 0.01, 0.25, 0.01461, 0.2032, 0.1577, 0.25, 0.1594, 0.268, 0.01461, 0.2968, 0.01, 0.25, 0.1594, 0.268, 0.1647, 0.2853, 0.02827, 0.3418, 0.01461, 0.2968, 0.1647, 0.2853, 0.1732, 0.3013, 0.05045, 0.3833, 0.02827, 0.3418, 0.1732, 0.3013, 0.1847, 0.3153, 0.08029, 0.4197, 0.05045, 0.3833, 0.1847, 0.3153, 0.1987, 0.3268, 0.1167, 0.4496, 0.08029, 0.4197, 0.1987, 0.3268, 0.2147, 0.3353, 0.1582, 0.4717, 0.1167, 0.4496, 0.2147, 0.3353, 0.232, 0.3406, 0.2032, 0.4854, 0.1582, 0.4717, 0.232, 0.3406, 0.25, 0.3423, 0.25, 0.49, 0.2032, 0.4854, 0.268, 0.3406, 0.25, 0.3423, 0.232, 0.3406, 0.2147, 0.3353, 0.1987, 0.3268, 0.1847, 0.3153, 0.1732, 0.3013, 0.1647, 0.2853, 0.1594, 0.268, 0.1577, 0.25, 0.1594, 0.232, 0.1647, 0.2147, 0.1732, 0.1987, 0.1847, 0.1847, 0.1987, 0.1732, 0.2147, 0.1647, 0.232, 0.1594, 0.25, 0.1577, 0.268, 0.1594, 0.2853, 0.1647, 0.3013, 0.1732, 0.3153, 0.1847, 0.3268, 0.1987, 0.3353, 0.2147, 0.3406, 0.232, 0.3423, 0.25, 0.3406, 0.268, 0.3353, 0.2853, 0.3268, 0.3013, 0.3153, 0.3153, 0.3013, 0.3268, 0.2853, 0.3353, 0.3353, 0.2147, 0.3406, 0.232, 0.3406, 0.232, 0.3353, 0.2147, 0.1577, 0.25, 0.1594, 0.232, 0.1594, 0.232, 0.1577, 0.25, 0.3268, 0.1987, 0.3353, 0.2147, 0.3353, 0.2147, 0.3268, 0.1987, 0.1594, 0.268, 0.1577, 0.25, 0.1577, 0.25, 0.1594, 0.268, 0.3153, 0.1847, 0.3268, 0.1987, 0.3268, 0.1987, 0.3153, 0.1847, 0.1647, 0.2853, 0.1594, 0.268, 0.1594, 0.268, 0.1647, 0.2853, 0.3013, 0.1732, 0.3153, 0.1847, 0.3153, 0.1847, 0.3013, 0.1732, 0.1732, 0.3013, 0.1647, 0.2853, 0.1647, 0.2853, 0.1732, 0.3013, 0.2853, 0.1647, 0.3013, 0.1732, 0.3013, 0.1732, 0.2853, 0.1647, 0.268, 0.3406, 0.25, 0.3423, 0.25, 0.3423, 0.268, 0.3406, 0.1847, 0.3153, 0.1732, 0.3013, 0.1732, 0.3013, 0.1847, 0.3153, 0.268, 0.1594, 0.2853, 0.1647, 0.2853, 0.1647, 0.268, 0.1594, 0.2853, 0.3353, 0.268, 0.3406, 0.268, 0.3406, 0.2853, 0.3353, 0.1987, 0.3268, 0.1847, 0.3153, 0.1847, 0.3153, 0.1987, 0.3268, 0.25, 0.1577, 0.268, 0.1594, 0.268, 0.1594, 0.25, 0.1577, 0.3013, 0.3268, 0.2853, 0.3353, 0.2853, 0.3353, 0.3013, 0.3268, 0.2147, 0.3353, 0.1987, 0.3268, 0.1987, 0.3268, 0.2147, 0.3353, 0.232, 0.1594, 0.25, 0.1577, 0.25, 0.1577, 0.232, 0.1594, 0.3153, 0.3153, 0.3013, 0.3268, 0.3013, 0.3268, 0.3153, 0.3153, 0.232, 0.3406, 0.2147, 0.3353, 0.2147, 0.3353, 0.232, 0.3406, 0.2147, 0.1647, 0.232, 0.1594, 0.232, 0.1594, 0.2147, 0.1647, 0.3268, 0.3013, 0.3153, 0.3153, 0.3153, 0.3153, 0.3268, 0.3013, 0.25, 0.3423, 0.232, 0.3406, 0.232, 0.3406, 0.25, 0.3423, 0.1987, 0.1732, 0.2147, 0.1647, 0.2147, 0.1647, 0.1987, 0.1732, 0.3353, 0.2853, 0.3268, 0.3013, 0.3268, 0.3013, 0.3353, 0.2853, 0.1847, 0.1847, 0.1987, 0.1732, 0.1987, 0.1732, 0.1847, 0.1847, 0.3406, 0.268, 0.3353, 0.2853, 0.3353, 0.2853, 0.3406, 0.268, 0.1732, 0.1987, 0.1847, 0.1847, 0.1847, 0.1847, 0.1732, 0.1987, 0.3423, 0.25, 0.3406, 0.268, 0.3406, 0.268, 0.3423, 0.25, 0.1647, 0.2147, 0.1732, 0.1987, 0.1732, 0.1987, 0.1647, 0.2147, 0.3406, 0.232, 0.3423, 0.25, 0.3423, 0.25, 0.3406, 0.232])
me_cylinder_001.update()

# ---- objects
ob_base = bpy.data.objects.new('Base', me_cube_001)
ob_panel = bpy.data.objects.new('Panel', me_cube_002)
ob_dish = bpy.data.objects.new('Dish', me_cylinder)
ob_battery = bpy.data.objects.new('Battery', me_cylinder_001)

# ---- transforms, parenting, visibility, modifiers, constraints
ob_base.location = (0.0, 0.0, 0.0)
ob_panel.location = (-0.5, 0.5, 0.5)
ob_dish.location = (0.5, 0.5, 1.8)
ob_battery.location = (0.3, -0.5, 0.5)

# ---- collection membership
col_collection.objects.link(ob_base)
col_collection.objects.link(ob_panel)
col_collection.objects.link(ob_dish)
col_collection.objects.link(ob_battery)

# ---- scene / render settings (as saved in the file)
scene.frame_start = 1; scene.frame_end = 250; scene.frame_set(1)
scene.render.engine = 'BLENDER_EEVEE_NEXT'
scene.cycles.sampling_pattern = 'TABULATED_SOBOL'
scene.eevee.ray_tracing_options.trace_max_roughness = 0.0
bpy.context.view_layer.update()

# ---- added for rendering (the .blend has no active camera and no usable light): camera, sun
cam_auto = bpy.data.cameras.new('AutoCamera')
cam_auto.lens = 50.0
cam_auto.sensor_width = 36.0
cam_auto.clip_end = 1000.0
ob_auto_camera = bpy.data.objects.new('AutoCamera', cam_auto)
scene.collection.objects.link(ob_auto_camera)
ob_auto_camera.location = (5.70659, -6.0103, 6.50723)
ob_auto_camera.rotation_euler = (1.09748, -7.21219e-08, 0.694738)
scene.camera = ob_auto_camera
light_auto_sun = bpy.data.lights.new('AutoSun', 'SUN')
light_auto_sun.energy = 3.0
light_auto_sun.angle = 0.0523599
ob_auto_sun = bpy.data.objects.new('AutoSun', light_auto_sun)
scene.collection.objects.link(ob_auto_sun)
ob_auto_sun.rotation_euler = (0.872665, 0.174533, 0.523599)
bpy.context.view_layer.update()
